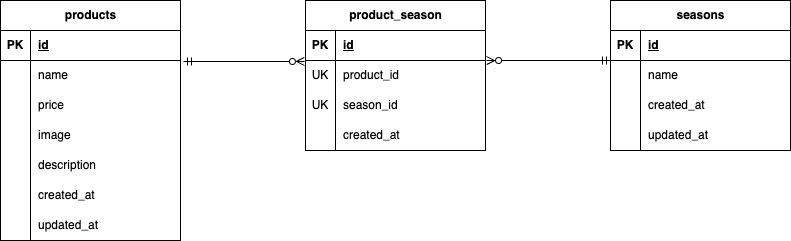

The diagram above was exported from draw.io. Its source (the exported page's mxGraphModel, read from the mxfile embedded in the PNG):
<mxGraphModel dx="984" dy="723" grid="1" gridSize="10" guides="1" tooltips="1" connect="1" arrows="1" fold="1" page="1" pageScale="1" pageWidth="850" pageHeight="1100" math="0" shadow="0" extFonts="Permanent Marker^https://fonts.googleapis.com/css?family=Permanent+Marker">
  <root>
    <mxCell id="0" />
    <mxCell id="1" parent="0" />
    <mxCell id="AOF4EG4lt4J_yULjDGlg-1" value="products" style="shape=table;startSize=30;container=1;collapsible=1;childLayout=tableLayout;fixedRows=1;rowLines=0;fontStyle=1;align=center;resizeLast=1;html=1;" parent="1" vertex="1">
      <mxGeometry x="30" y="200" width="180" height="240" as="geometry" />
    </mxCell>
    <mxCell id="AOF4EG4lt4J_yULjDGlg-2" value="" style="shape=tableRow;horizontal=0;startSize=0;swimlaneHead=0;swimlaneBody=0;fillColor=none;collapsible=0;dropTarget=0;points=[[0,0.5],[1,0.5]];portConstraint=eastwest;top=0;left=0;right=0;bottom=1;" parent="AOF4EG4lt4J_yULjDGlg-1" vertex="1">
      <mxGeometry y="30" width="180" height="30" as="geometry" />
    </mxCell>
    <mxCell id="AOF4EG4lt4J_yULjDGlg-3" value="PK" style="shape=partialRectangle;connectable=0;fillColor=none;top=0;left=0;bottom=0;right=0;fontStyle=1;overflow=hidden;whiteSpace=wrap;html=1;" parent="AOF4EG4lt4J_yULjDGlg-2" vertex="1">
      <mxGeometry width="30" height="30" as="geometry">
        <mxRectangle width="30" height="30" as="alternateBounds" />
      </mxGeometry>
    </mxCell>
    <mxCell id="AOF4EG4lt4J_yULjDGlg-4" value="id" style="shape=partialRectangle;connectable=0;fillColor=none;top=0;left=0;bottom=0;right=0;align=left;spacingLeft=6;fontStyle=5;overflow=hidden;whiteSpace=wrap;html=1;" parent="AOF4EG4lt4J_yULjDGlg-2" vertex="1">
      <mxGeometry x="30" width="150" height="30" as="geometry">
        <mxRectangle width="150" height="30" as="alternateBounds" />
      </mxGeometry>
    </mxCell>
    <mxCell id="AOF4EG4lt4J_yULjDGlg-5" value="" style="shape=tableRow;horizontal=0;startSize=0;swimlaneHead=0;swimlaneBody=0;fillColor=none;collapsible=0;dropTarget=0;points=[[0,0.5],[1,0.5]];portConstraint=eastwest;top=0;left=0;right=0;bottom=0;" parent="AOF4EG4lt4J_yULjDGlg-1" vertex="1">
      <mxGeometry y="60" width="180" height="30" as="geometry" />
    </mxCell>
    <mxCell id="AOF4EG4lt4J_yULjDGlg-6" value="" style="shape=partialRectangle;connectable=0;fillColor=none;top=0;left=0;bottom=0;right=0;editable=1;overflow=hidden;whiteSpace=wrap;html=1;" parent="AOF4EG4lt4J_yULjDGlg-5" vertex="1">
      <mxGeometry width="30" height="30" as="geometry">
        <mxRectangle width="30" height="30" as="alternateBounds" />
      </mxGeometry>
    </mxCell>
    <mxCell id="AOF4EG4lt4J_yULjDGlg-7" value="name" style="shape=partialRectangle;connectable=0;fillColor=none;top=0;left=0;bottom=0;right=0;align=left;spacingLeft=6;overflow=hidden;whiteSpace=wrap;html=1;" parent="AOF4EG4lt4J_yULjDGlg-5" vertex="1">
      <mxGeometry x="30" width="150" height="30" as="geometry">
        <mxRectangle width="150" height="30" as="alternateBounds" />
      </mxGeometry>
    </mxCell>
    <mxCell id="AOF4EG4lt4J_yULjDGlg-8" value="" style="shape=tableRow;horizontal=0;startSize=0;swimlaneHead=0;swimlaneBody=0;fillColor=none;collapsible=0;dropTarget=0;points=[[0,0.5],[1,0.5]];portConstraint=eastwest;top=0;left=0;right=0;bottom=0;" parent="AOF4EG4lt4J_yULjDGlg-1" vertex="1">
      <mxGeometry y="90" width="180" height="30" as="geometry" />
    </mxCell>
    <mxCell id="AOF4EG4lt4J_yULjDGlg-9" value="" style="shape=partialRectangle;connectable=0;fillColor=none;top=0;left=0;bottom=0;right=0;editable=1;overflow=hidden;whiteSpace=wrap;html=1;" parent="AOF4EG4lt4J_yULjDGlg-8" vertex="1">
      <mxGeometry width="30" height="30" as="geometry">
        <mxRectangle width="30" height="30" as="alternateBounds" />
      </mxGeometry>
    </mxCell>
    <mxCell id="AOF4EG4lt4J_yULjDGlg-10" value="price" style="shape=partialRectangle;connectable=0;fillColor=none;top=0;left=0;bottom=0;right=0;align=left;spacingLeft=6;overflow=hidden;whiteSpace=wrap;html=1;" parent="AOF4EG4lt4J_yULjDGlg-8" vertex="1">
      <mxGeometry x="30" width="150" height="30" as="geometry">
        <mxRectangle width="150" height="30" as="alternateBounds" />
      </mxGeometry>
    </mxCell>
    <mxCell id="AOF4EG4lt4J_yULjDGlg-11" value="" style="shape=tableRow;horizontal=0;startSize=0;swimlaneHead=0;swimlaneBody=0;fillColor=none;collapsible=0;dropTarget=0;points=[[0,0.5],[1,0.5]];portConstraint=eastwest;top=0;left=0;right=0;bottom=0;" parent="AOF4EG4lt4J_yULjDGlg-1" vertex="1">
      <mxGeometry y="120" width="180" height="30" as="geometry" />
    </mxCell>
    <mxCell id="AOF4EG4lt4J_yULjDGlg-12" value="" style="shape=partialRectangle;connectable=0;fillColor=none;top=0;left=0;bottom=0;right=0;editable=1;overflow=hidden;whiteSpace=wrap;html=1;" parent="AOF4EG4lt4J_yULjDGlg-11" vertex="1">
      <mxGeometry width="30" height="30" as="geometry">
        <mxRectangle width="30" height="30" as="alternateBounds" />
      </mxGeometry>
    </mxCell>
    <mxCell id="AOF4EG4lt4J_yULjDGlg-13" value="image" style="shape=partialRectangle;connectable=0;fillColor=none;top=0;left=0;bottom=0;right=0;align=left;spacingLeft=6;overflow=hidden;whiteSpace=wrap;html=1;" parent="AOF4EG4lt4J_yULjDGlg-11" vertex="1">
      <mxGeometry x="30" width="150" height="30" as="geometry">
        <mxRectangle width="150" height="30" as="alternateBounds" />
      </mxGeometry>
    </mxCell>
    <mxCell id="AOF4EG4lt4J_yULjDGlg-14" value="" style="shape=tableRow;horizontal=0;startSize=0;swimlaneHead=0;swimlaneBody=0;fillColor=none;collapsible=0;dropTarget=0;points=[[0,0.5],[1,0.5]];portConstraint=eastwest;top=0;left=0;right=0;bottom=0;" parent="AOF4EG4lt4J_yULjDGlg-1" vertex="1">
      <mxGeometry y="150" width="180" height="30" as="geometry" />
    </mxCell>
    <mxCell id="AOF4EG4lt4J_yULjDGlg-15" value="" style="shape=partialRectangle;connectable=0;fillColor=none;top=0;left=0;bottom=0;right=0;editable=1;overflow=hidden;whiteSpace=wrap;html=1;" parent="AOF4EG4lt4J_yULjDGlg-14" vertex="1">
      <mxGeometry width="30" height="30" as="geometry">
        <mxRectangle width="30" height="30" as="alternateBounds" />
      </mxGeometry>
    </mxCell>
    <mxCell id="AOF4EG4lt4J_yULjDGlg-16" value="description" style="shape=partialRectangle;connectable=0;fillColor=none;top=0;left=0;bottom=0;right=0;align=left;spacingLeft=6;overflow=hidden;whiteSpace=wrap;html=1;" parent="AOF4EG4lt4J_yULjDGlg-14" vertex="1">
      <mxGeometry x="30" width="150" height="30" as="geometry">
        <mxRectangle width="150" height="30" as="alternateBounds" />
      </mxGeometry>
    </mxCell>
    <mxCell id="G6JOpQp1tVn2rVHEnc__-1" value="" style="shape=tableRow;horizontal=0;startSize=0;swimlaneHead=0;swimlaneBody=0;fillColor=none;collapsible=0;dropTarget=0;points=[[0,0.5],[1,0.5]];portConstraint=eastwest;top=0;left=0;right=0;bottom=0;" vertex="1" parent="AOF4EG4lt4J_yULjDGlg-1">
      <mxGeometry y="180" width="180" height="30" as="geometry" />
    </mxCell>
    <mxCell id="G6JOpQp1tVn2rVHEnc__-2" value="" style="shape=partialRectangle;connectable=0;fillColor=none;top=0;left=0;bottom=0;right=0;editable=1;overflow=hidden;whiteSpace=wrap;html=1;" vertex="1" parent="G6JOpQp1tVn2rVHEnc__-1">
      <mxGeometry width="30" height="30" as="geometry">
        <mxRectangle width="30" height="30" as="alternateBounds" />
      </mxGeometry>
    </mxCell>
    <mxCell id="G6JOpQp1tVn2rVHEnc__-3" value="created_at" style="shape=partialRectangle;connectable=0;fillColor=none;top=0;left=0;bottom=0;right=0;align=left;spacingLeft=6;overflow=hidden;whiteSpace=wrap;html=1;" vertex="1" parent="G6JOpQp1tVn2rVHEnc__-1">
      <mxGeometry x="30" width="150" height="30" as="geometry">
        <mxRectangle width="150" height="30" as="alternateBounds" />
      </mxGeometry>
    </mxCell>
    <mxCell id="G6JOpQp1tVn2rVHEnc__-4" value="" style="shape=tableRow;horizontal=0;startSize=0;swimlaneHead=0;swimlaneBody=0;fillColor=none;collapsible=0;dropTarget=0;points=[[0,0.5],[1,0.5]];portConstraint=eastwest;top=0;left=0;right=0;bottom=0;" vertex="1" parent="AOF4EG4lt4J_yULjDGlg-1">
      <mxGeometry y="210" width="180" height="30" as="geometry" />
    </mxCell>
    <mxCell id="G6JOpQp1tVn2rVHEnc__-5" value="" style="shape=partialRectangle;connectable=0;fillColor=none;top=0;left=0;bottom=0;right=0;editable=1;overflow=hidden;whiteSpace=wrap;html=1;" vertex="1" parent="G6JOpQp1tVn2rVHEnc__-4">
      <mxGeometry width="30" height="30" as="geometry">
        <mxRectangle width="30" height="30" as="alternateBounds" />
      </mxGeometry>
    </mxCell>
    <mxCell id="G6JOpQp1tVn2rVHEnc__-6" value="updated_at" style="shape=partialRectangle;connectable=0;fillColor=none;top=0;left=0;bottom=0;right=0;align=left;spacingLeft=6;overflow=hidden;whiteSpace=wrap;html=1;" vertex="1" parent="G6JOpQp1tVn2rVHEnc__-4">
      <mxGeometry x="30" width="150" height="30" as="geometry">
        <mxRectangle width="150" height="30" as="alternateBounds" />
      </mxGeometry>
    </mxCell>
    <mxCell id="AOF4EG4lt4J_yULjDGlg-17" value="product_season" style="shape=table;startSize=30;container=1;collapsible=1;childLayout=tableLayout;fixedRows=1;rowLines=0;fontStyle=1;align=center;resizeLast=1;html=1;" parent="1" vertex="1">
      <mxGeometry x="335" y="200" width="180" height="150" as="geometry" />
    </mxCell>
    <mxCell id="AOF4EG4lt4J_yULjDGlg-18" value="" style="shape=tableRow;horizontal=0;startSize=0;swimlaneHead=0;swimlaneBody=0;fillColor=none;collapsible=0;dropTarget=0;points=[[0,0.5],[1,0.5]];portConstraint=eastwest;top=0;left=0;right=0;bottom=1;" parent="AOF4EG4lt4J_yULjDGlg-17" vertex="1">
      <mxGeometry y="30" width="180" height="30" as="geometry" />
    </mxCell>
    <mxCell id="AOF4EG4lt4J_yULjDGlg-19" value="PK" style="shape=partialRectangle;connectable=0;fillColor=none;top=0;left=0;bottom=0;right=0;fontStyle=1;overflow=hidden;whiteSpace=wrap;html=1;" parent="AOF4EG4lt4J_yULjDGlg-18" vertex="1">
      <mxGeometry width="30" height="30" as="geometry">
        <mxRectangle width="30" height="30" as="alternateBounds" />
      </mxGeometry>
    </mxCell>
    <mxCell id="AOF4EG4lt4J_yULjDGlg-20" value="id" style="shape=partialRectangle;connectable=0;fillColor=none;top=0;left=0;bottom=0;right=0;align=left;spacingLeft=6;fontStyle=5;overflow=hidden;whiteSpace=wrap;html=1;" parent="AOF4EG4lt4J_yULjDGlg-18" vertex="1">
      <mxGeometry x="30" width="150" height="30" as="geometry">
        <mxRectangle width="150" height="30" as="alternateBounds" />
      </mxGeometry>
    </mxCell>
    <mxCell id="AOF4EG4lt4J_yULjDGlg-21" value="" style="shape=tableRow;horizontal=0;startSize=0;swimlaneHead=0;swimlaneBody=0;fillColor=none;collapsible=0;dropTarget=0;points=[[0,0.5],[1,0.5]];portConstraint=eastwest;top=0;left=0;right=0;bottom=0;" parent="AOF4EG4lt4J_yULjDGlg-17" vertex="1">
      <mxGeometry y="60" width="180" height="30" as="geometry" />
    </mxCell>
    <mxCell id="AOF4EG4lt4J_yULjDGlg-22" value="UK" style="shape=partialRectangle;connectable=0;fillColor=none;top=0;left=0;bottom=0;right=0;editable=1;overflow=hidden;whiteSpace=wrap;html=1;" parent="AOF4EG4lt4J_yULjDGlg-21" vertex="1">
      <mxGeometry width="30" height="30" as="geometry">
        <mxRectangle width="30" height="30" as="alternateBounds" />
      </mxGeometry>
    </mxCell>
    <mxCell id="AOF4EG4lt4J_yULjDGlg-23" value="product_id" style="shape=partialRectangle;connectable=0;fillColor=none;top=0;left=0;bottom=0;right=0;align=left;spacingLeft=6;overflow=hidden;whiteSpace=wrap;html=1;" parent="AOF4EG4lt4J_yULjDGlg-21" vertex="1">
      <mxGeometry x="30" width="150" height="30" as="geometry">
        <mxRectangle width="150" height="30" as="alternateBounds" />
      </mxGeometry>
    </mxCell>
    <mxCell id="AOF4EG4lt4J_yULjDGlg-24" value="" style="shape=tableRow;horizontal=0;startSize=0;swimlaneHead=0;swimlaneBody=0;fillColor=none;collapsible=0;dropTarget=0;points=[[0,0.5],[1,0.5]];portConstraint=eastwest;top=0;left=0;right=0;bottom=0;" parent="AOF4EG4lt4J_yULjDGlg-17" vertex="1">
      <mxGeometry y="90" width="180" height="30" as="geometry" />
    </mxCell>
    <mxCell id="AOF4EG4lt4J_yULjDGlg-25" value="UK" style="shape=partialRectangle;connectable=0;fillColor=none;top=0;left=0;bottom=0;right=0;editable=1;overflow=hidden;whiteSpace=wrap;html=1;" parent="AOF4EG4lt4J_yULjDGlg-24" vertex="1">
      <mxGeometry width="30" height="30" as="geometry">
        <mxRectangle width="30" height="30" as="alternateBounds" />
      </mxGeometry>
    </mxCell>
    <mxCell id="AOF4EG4lt4J_yULjDGlg-26" value="season_id" style="shape=partialRectangle;connectable=0;fillColor=none;top=0;left=0;bottom=0;right=0;align=left;spacingLeft=6;overflow=hidden;whiteSpace=wrap;html=1;" parent="AOF4EG4lt4J_yULjDGlg-24" vertex="1">
      <mxGeometry x="30" width="150" height="30" as="geometry">
        <mxRectangle width="150" height="30" as="alternateBounds" />
      </mxGeometry>
    </mxCell>
    <mxCell id="G6JOpQp1tVn2rVHEnc__-10" value="" style="shape=tableRow;horizontal=0;startSize=0;swimlaneHead=0;swimlaneBody=0;fillColor=none;collapsible=0;dropTarget=0;points=[[0,0.5],[1,0.5]];portConstraint=eastwest;top=0;left=0;right=0;bottom=0;" vertex="1" parent="AOF4EG4lt4J_yULjDGlg-17">
      <mxGeometry y="120" width="180" height="30" as="geometry" />
    </mxCell>
    <mxCell id="G6JOpQp1tVn2rVHEnc__-11" value="" style="shape=partialRectangle;connectable=0;fillColor=none;top=0;left=0;bottom=0;right=0;editable=1;overflow=hidden;whiteSpace=wrap;html=1;" vertex="1" parent="G6JOpQp1tVn2rVHEnc__-10">
      <mxGeometry width="30" height="30" as="geometry">
        <mxRectangle width="30" height="30" as="alternateBounds" />
      </mxGeometry>
    </mxCell>
    <mxCell id="G6JOpQp1tVn2rVHEnc__-12" value="created_at" style="shape=partialRectangle;connectable=0;fillColor=none;top=0;left=0;bottom=0;right=0;align=left;spacingLeft=6;overflow=hidden;whiteSpace=wrap;html=1;" vertex="1" parent="G6JOpQp1tVn2rVHEnc__-10">
      <mxGeometry x="30" width="150" height="30" as="geometry">
        <mxRectangle width="150" height="30" as="alternateBounds" />
      </mxGeometry>
    </mxCell>
    <mxCell id="AOF4EG4lt4J_yULjDGlg-30" value="seasons" style="shape=table;startSize=30;container=1;collapsible=1;childLayout=tableLayout;fixedRows=1;rowLines=0;fontStyle=1;align=center;resizeLast=1;html=1;" parent="1" vertex="1">
      <mxGeometry x="640" y="200" width="180" height="150" as="geometry" />
    </mxCell>
    <mxCell id="AOF4EG4lt4J_yULjDGlg-31" value="" style="shape=tableRow;horizontal=0;startSize=0;swimlaneHead=0;swimlaneBody=0;fillColor=none;collapsible=0;dropTarget=0;points=[[0,0.5],[1,0.5]];portConstraint=eastwest;top=0;left=0;right=0;bottom=1;" parent="AOF4EG4lt4J_yULjDGlg-30" vertex="1">
      <mxGeometry y="30" width="180" height="30" as="geometry" />
    </mxCell>
    <mxCell id="AOF4EG4lt4J_yULjDGlg-32" value="PK" style="shape=partialRectangle;connectable=0;fillColor=none;top=0;left=0;bottom=0;right=0;fontStyle=1;overflow=hidden;whiteSpace=wrap;html=1;" parent="AOF4EG4lt4J_yULjDGlg-31" vertex="1">
      <mxGeometry width="30" height="30" as="geometry">
        <mxRectangle width="30" height="30" as="alternateBounds" />
      </mxGeometry>
    </mxCell>
    <mxCell id="AOF4EG4lt4J_yULjDGlg-33" value="id" style="shape=partialRectangle;connectable=0;fillColor=none;top=0;left=0;bottom=0;right=0;align=left;spacingLeft=6;fontStyle=5;overflow=hidden;whiteSpace=wrap;html=1;" parent="AOF4EG4lt4J_yULjDGlg-31" vertex="1">
      <mxGeometry x="30" width="150" height="30" as="geometry">
        <mxRectangle width="150" height="30" as="alternateBounds" />
      </mxGeometry>
    </mxCell>
    <mxCell id="AOF4EG4lt4J_yULjDGlg-34" value="" style="shape=tableRow;horizontal=0;startSize=0;swimlaneHead=0;swimlaneBody=0;fillColor=none;collapsible=0;dropTarget=0;points=[[0,0.5],[1,0.5]];portConstraint=eastwest;top=0;left=0;right=0;bottom=0;" parent="AOF4EG4lt4J_yULjDGlg-30" vertex="1">
      <mxGeometry y="60" width="180" height="30" as="geometry" />
    </mxCell>
    <mxCell id="AOF4EG4lt4J_yULjDGlg-35" value="" style="shape=partialRectangle;connectable=0;fillColor=none;top=0;left=0;bottom=0;right=0;editable=1;overflow=hidden;whiteSpace=wrap;html=1;" parent="AOF4EG4lt4J_yULjDGlg-34" vertex="1">
      <mxGeometry width="30" height="30" as="geometry">
        <mxRectangle width="30" height="30" as="alternateBounds" />
      </mxGeometry>
    </mxCell>
    <mxCell id="AOF4EG4lt4J_yULjDGlg-36" value="name" style="shape=partialRectangle;connectable=0;fillColor=none;top=0;left=0;bottom=0;right=0;align=left;spacingLeft=6;overflow=hidden;whiteSpace=wrap;html=1;" parent="AOF4EG4lt4J_yULjDGlg-34" vertex="1">
      <mxGeometry x="30" width="150" height="30" as="geometry">
        <mxRectangle width="150" height="30" as="alternateBounds" />
      </mxGeometry>
    </mxCell>
    <mxCell id="AOF4EG4lt4J_yULjDGlg-37" value="" style="shape=tableRow;horizontal=0;startSize=0;swimlaneHead=0;swimlaneBody=0;fillColor=none;collapsible=0;dropTarget=0;points=[[0,0.5],[1,0.5]];portConstraint=eastwest;top=0;left=0;right=0;bottom=0;" parent="AOF4EG4lt4J_yULjDGlg-30" vertex="1">
      <mxGeometry y="90" width="180" height="30" as="geometry" />
    </mxCell>
    <mxCell id="AOF4EG4lt4J_yULjDGlg-38" value="" style="shape=partialRectangle;connectable=0;fillColor=none;top=0;left=0;bottom=0;right=0;editable=1;overflow=hidden;whiteSpace=wrap;html=1;" parent="AOF4EG4lt4J_yULjDGlg-37" vertex="1">
      <mxGeometry width="30" height="30" as="geometry">
        <mxRectangle width="30" height="30" as="alternateBounds" />
      </mxGeometry>
    </mxCell>
    <mxCell id="AOF4EG4lt4J_yULjDGlg-39" value="created_at" style="shape=partialRectangle;connectable=0;fillColor=none;top=0;left=0;bottom=0;right=0;align=left;spacingLeft=6;overflow=hidden;whiteSpace=wrap;html=1;" parent="AOF4EG4lt4J_yULjDGlg-37" vertex="1">
      <mxGeometry x="30" width="150" height="30" as="geometry">
        <mxRectangle width="150" height="30" as="alternateBounds" />
      </mxGeometry>
    </mxCell>
    <mxCell id="G6JOpQp1tVn2rVHEnc__-7" value="" style="shape=tableRow;horizontal=0;startSize=0;swimlaneHead=0;swimlaneBody=0;fillColor=none;collapsible=0;dropTarget=0;points=[[0,0.5],[1,0.5]];portConstraint=eastwest;top=0;left=0;right=0;bottom=0;" vertex="1" parent="AOF4EG4lt4J_yULjDGlg-30">
      <mxGeometry y="120" width="180" height="30" as="geometry" />
    </mxCell>
    <mxCell id="G6JOpQp1tVn2rVHEnc__-8" value="" style="shape=partialRectangle;connectable=0;fillColor=none;top=0;left=0;bottom=0;right=0;editable=1;overflow=hidden;whiteSpace=wrap;html=1;" vertex="1" parent="G6JOpQp1tVn2rVHEnc__-7">
      <mxGeometry width="30" height="30" as="geometry">
        <mxRectangle width="30" height="30" as="alternateBounds" />
      </mxGeometry>
    </mxCell>
    <mxCell id="G6JOpQp1tVn2rVHEnc__-9" value="updated_at" style="shape=partialRectangle;connectable=0;fillColor=none;top=0;left=0;bottom=0;right=0;align=left;spacingLeft=6;overflow=hidden;whiteSpace=wrap;html=1;" vertex="1" parent="G6JOpQp1tVn2rVHEnc__-7">
      <mxGeometry x="30" width="150" height="30" as="geometry">
        <mxRectangle width="150" height="30" as="alternateBounds" />
      </mxGeometry>
    </mxCell>
    <mxCell id="AOF4EG4lt4J_yULjDGlg-44" value="" style="edgeStyle=entityRelationEdgeStyle;fontSize=12;html=1;endArrow=ERzeroToMany;startArrow=ERmandOne;rounded=0;entryX=-0.006;entryY=0.033;entryDx=0;entryDy=0;entryPerimeter=0;exitX=1.017;exitY=0.033;exitDx=0;exitDy=0;exitPerimeter=0;" parent="1" source="AOF4EG4lt4J_yULjDGlg-5" target="AOF4EG4lt4J_yULjDGlg-21" edge="1">
      <mxGeometry width="100" height="100" relative="1" as="geometry">
        <mxPoint x="210" y="340" as="sourcePoint" />
        <mxPoint x="310" y="240" as="targetPoint" />
      </mxGeometry>
    </mxCell>
    <mxCell id="AOF4EG4lt4J_yULjDGlg-46" value="" style="edgeStyle=entityRelationEdgeStyle;fontSize=12;html=1;endArrow=ERmandOne;endFill=0;startArrow=ERzeroToMany;rounded=0;entryX=0;entryY=0;entryDx=0;entryDy=0;entryPerimeter=0;exitX=1.006;exitY=0;exitDx=0;exitDy=0;exitPerimeter=0;" parent="1" source="AOF4EG4lt4J_yULjDGlg-21" target="AOF4EG4lt4J_yULjDGlg-34" edge="1">
      <mxGeometry width="100" height="100" relative="1" as="geometry">
        <mxPoint x="500" y="440" as="sourcePoint" />
        <mxPoint x="600" y="340" as="targetPoint" />
      </mxGeometry>
    </mxCell>
  </root>
</mxGraphModel>